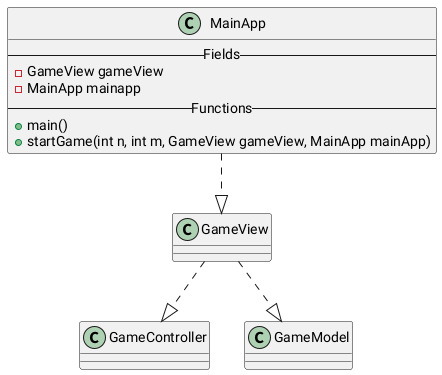

The diagram above was rendered by PlantUML. Its source (embedded in the PNG):
@startuml
MainApp ..|> GameView
GameView ..|> GameController
GameView ..|> GameModel

class MainApp {
    --Fields--
    -GameView gameView
    -MainApp mainapp 
    --Functions--
    +main()
    +startGame(int n, int m, GameView gameView, MainApp mainApp)
}

@enduml